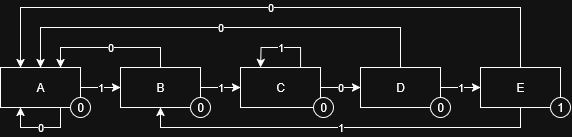

The diagram above was exported from draw.io. Its source (the exported page's mxGraphModel, read from the mxfile embedded in the PNG):
<mxGraphModel dx="727" dy="396" grid="1" gridSize="10" guides="1" tooltips="1" connect="1" arrows="1" fold="1" page="1" pageScale="1" pageWidth="827" pageHeight="1169" math="0" shadow="0">
  <root>
    <mxCell id="0" />
    <mxCell id="1" parent="0" />
    <mxCell id="0w6fFxvsZPbf_dshXmuD-19" value="0" style="edgeStyle=orthogonalEdgeStyle;rounded=0;orthogonalLoop=1;jettySize=auto;html=1;entryX=0;entryY=0.5;entryDx=0;entryDy=0;" edge="1" parent="1" source="0w6fFxvsZPbf_dshXmuD-3" target="0w6fFxvsZPbf_dshXmuD-4">
      <mxGeometry relative="1" as="geometry" />
    </mxCell>
    <mxCell id="0w6fFxvsZPbf_dshXmuD-30" value="1" style="edgeStyle=orthogonalEdgeStyle;rounded=0;orthogonalLoop=1;jettySize=auto;html=1;exitX=0.75;exitY=0;exitDx=0;exitDy=0;" edge="1" parent="1" source="0w6fFxvsZPbf_dshXmuD-3">
      <mxGeometry relative="1" as="geometry">
        <mxPoint x="340" y="239.96551724137936" as="targetPoint" />
      </mxGeometry>
    </mxCell>
    <mxCell id="0w6fFxvsZPbf_dshXmuD-3" value="C" style="rounded=0;whiteSpace=wrap;html=1;" vertex="1" parent="1">
      <mxGeometry x="320" y="240" width="80" height="40" as="geometry" />
    </mxCell>
    <mxCell id="0w6fFxvsZPbf_dshXmuD-20" value="1" style="edgeStyle=orthogonalEdgeStyle;rounded=0;orthogonalLoop=1;jettySize=auto;html=1;" edge="1" parent="1" source="0w6fFxvsZPbf_dshXmuD-4" target="0w6fFxvsZPbf_dshXmuD-5">
      <mxGeometry relative="1" as="geometry" />
    </mxCell>
    <mxCell id="0w6fFxvsZPbf_dshXmuD-22" value="0" style="edgeStyle=orthogonalEdgeStyle;rounded=0;orthogonalLoop=1;jettySize=auto;html=1;exitX=0.5;exitY=0;exitDx=0;exitDy=0;entryX=0.5;entryY=0;entryDx=0;entryDy=0;" edge="1" parent="1" source="0w6fFxvsZPbf_dshXmuD-4" target="0w6fFxvsZPbf_dshXmuD-7">
      <mxGeometry relative="1" as="geometry">
        <mxPoint x="120" y="230" as="targetPoint" />
        <Array as="points">
          <mxPoint x="480" y="200" />
          <mxPoint x="120" y="200" />
        </Array>
      </mxGeometry>
    </mxCell>
    <mxCell id="0w6fFxvsZPbf_dshXmuD-4" value="D" style="rounded=0;whiteSpace=wrap;html=1;" vertex="1" parent="1">
      <mxGeometry x="440" y="240" width="80" height="40" as="geometry" />
    </mxCell>
    <mxCell id="0w6fFxvsZPbf_dshXmuD-28" value="0" style="edgeStyle=orthogonalEdgeStyle;rounded=0;orthogonalLoop=1;jettySize=auto;html=1;exitX=0.5;exitY=0;exitDx=0;exitDy=0;entryX=0.25;entryY=0;entryDx=0;entryDy=0;" edge="1" parent="1" source="0w6fFxvsZPbf_dshXmuD-5" target="0w6fFxvsZPbf_dshXmuD-7">
      <mxGeometry relative="1" as="geometry">
        <Array as="points">
          <mxPoint x="600" y="180" />
          <mxPoint x="100" y="180" />
        </Array>
      </mxGeometry>
    </mxCell>
    <mxCell id="0w6fFxvsZPbf_dshXmuD-29" value="1" style="edgeStyle=orthogonalEdgeStyle;rounded=0;orthogonalLoop=1;jettySize=auto;html=1;exitX=0.5;exitY=1;exitDx=0;exitDy=0;entryX=0.5;entryY=1;entryDx=0;entryDy=0;" edge="1" parent="1" source="0w6fFxvsZPbf_dshXmuD-5" target="0w6fFxvsZPbf_dshXmuD-6">
      <mxGeometry relative="1" as="geometry" />
    </mxCell>
    <mxCell id="0w6fFxvsZPbf_dshXmuD-5" value="E" style="rounded=0;whiteSpace=wrap;html=1;" vertex="1" parent="1">
      <mxGeometry x="560" y="240" width="80" height="40" as="geometry" />
    </mxCell>
    <mxCell id="0w6fFxvsZPbf_dshXmuD-18" value="1" style="edgeStyle=orthogonalEdgeStyle;rounded=0;orthogonalLoop=1;jettySize=auto;html=1;entryX=0;entryY=0.5;entryDx=0;entryDy=0;" edge="1" parent="1" source="0w6fFxvsZPbf_dshXmuD-6" target="0w6fFxvsZPbf_dshXmuD-3">
      <mxGeometry relative="1" as="geometry" />
    </mxCell>
    <mxCell id="0w6fFxvsZPbf_dshXmuD-21" value="0" style="edgeStyle=orthogonalEdgeStyle;rounded=0;orthogonalLoop=1;jettySize=auto;html=1;exitX=0.5;exitY=0;exitDx=0;exitDy=0;entryX=0.75;entryY=0;entryDx=0;entryDy=0;" edge="1" parent="1" source="0w6fFxvsZPbf_dshXmuD-6" target="0w6fFxvsZPbf_dshXmuD-7">
      <mxGeometry relative="1" as="geometry" />
    </mxCell>
    <mxCell id="0w6fFxvsZPbf_dshXmuD-6" value="B" style="rounded=0;whiteSpace=wrap;html=1;" vertex="1" parent="1">
      <mxGeometry x="200" y="240" width="80" height="40" as="geometry" />
    </mxCell>
    <mxCell id="0w6fFxvsZPbf_dshXmuD-17" value="1" style="edgeStyle=orthogonalEdgeStyle;rounded=0;orthogonalLoop=1;jettySize=auto;html=1;entryX=0;entryY=0.5;entryDx=0;entryDy=0;" edge="1" parent="1" source="0w6fFxvsZPbf_dshXmuD-7" target="0w6fFxvsZPbf_dshXmuD-6">
      <mxGeometry relative="1" as="geometry" />
    </mxCell>
    <mxCell id="0w6fFxvsZPbf_dshXmuD-7" value="A" style="rounded=0;whiteSpace=wrap;html=1;" vertex="1" parent="1">
      <mxGeometry x="80" y="240" width="80" height="40" as="geometry" />
    </mxCell>
    <mxCell id="0w6fFxvsZPbf_dshXmuD-10" value="0" style="ellipse;whiteSpace=wrap;html=1;aspect=fixed;" vertex="1" parent="1">
      <mxGeometry x="270" y="270" width="20" height="20" as="geometry" />
    </mxCell>
    <mxCell id="0w6fFxvsZPbf_dshXmuD-13" value="0" style="ellipse;whiteSpace=wrap;html=1;aspect=fixed;" vertex="1" parent="1">
      <mxGeometry x="150" y="270" width="20" height="20" as="geometry" />
    </mxCell>
    <mxCell id="0w6fFxvsZPbf_dshXmuD-14" value="0" style="ellipse;whiteSpace=wrap;html=1;aspect=fixed;" vertex="1" parent="1">
      <mxGeometry x="393" y="270" width="20" height="20" as="geometry" />
    </mxCell>
    <mxCell id="0w6fFxvsZPbf_dshXmuD-15" value="0" style="ellipse;whiteSpace=wrap;html=1;aspect=fixed;" vertex="1" parent="1">
      <mxGeometry x="510" y="270" width="20" height="20" as="geometry" />
    </mxCell>
    <mxCell id="0w6fFxvsZPbf_dshXmuD-16" value="1" style="ellipse;whiteSpace=wrap;html=1;aspect=fixed;" vertex="1" parent="1">
      <mxGeometry x="630" y="270" width="20" height="20" as="geometry" />
    </mxCell>
    <mxCell id="0w6fFxvsZPbf_dshXmuD-23" value="0" style="edgeStyle=orthogonalEdgeStyle;rounded=0;orthogonalLoop=1;jettySize=auto;html=1;exitX=0.75;exitY=1;exitDx=0;exitDy=0;entryX=0.25;entryY=1;entryDx=0;entryDy=0;" edge="1" parent="1" source="0w6fFxvsZPbf_dshXmuD-7" target="0w6fFxvsZPbf_dshXmuD-7">
      <mxGeometry relative="1" as="geometry" />
    </mxCell>
  </root>
</mxGraphModel>